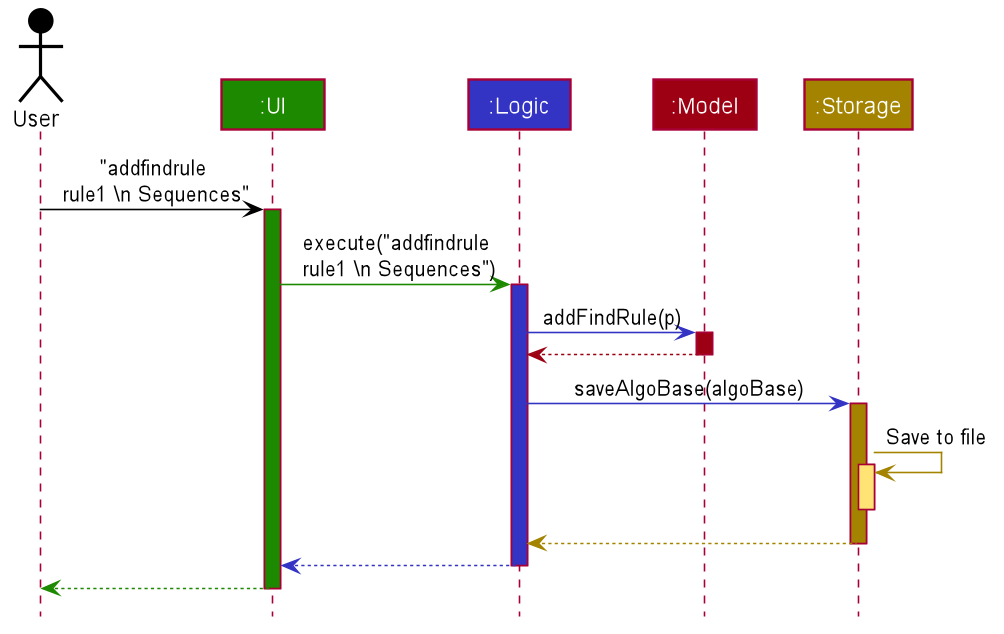

The diagram above was rendered by PlantUML. Its source (embedded in the PNG):
@startuml








skinparam BackgroundColor #FFFFFFF

skinparam Shadowing false

skinparam Class {
    FontColor #FFFFFF
    BorderThickness 1
    BorderColor #FFFFFF
    StereotypeFontColor #FFFFFF
    FontName Arial
}

skinparam Actor {
    BorderColor #000000
    Color #000000
    FontName Arial
}

skinparam Sequence {
    MessageAlign center
    BoxFontSize 15
    BoxPadding 0
    BoxFontColor #FFFFFF
    FontName Arial
}

skinparam Participant {
    FontColor #FFFFFFF
    Padding 20
}

skinparam MinClassWidth 50
skinparam ParticipantPadding 10
skinparam Shadowing false
skinparam DefaultTextAlignment center
skinparam packageStyle Rectangle

hide footbox
hide members
hide circle

Actor User as user #000000
Participant ":UI" as ui #1D8900
Participant ":Logic" as logic #3333C4
Participant ":Model" as model #9D0012
Participant ":Storage" as storage #A38300

user -[#000000]> ui : "addfindrule\n rule1 \\n Sequences"
activate ui #1D8900

ui -[#1D8900]> logic : execute("addfindrule\n rule1 \\n Sequences")
activate logic #3333C4

logic -[#3333C4]> model : addFindRule(p)
activate model #9D0012

model -[#9D0012]-> logic
deactivate model

logic -[#3333C4]> storage : saveAlgoBase(algoBase)
activate storage #A38300

storage -[#A38300]> storage : Save to file
activate storage #FFE374
deactivate storage

storage --[#A38300]> logic
deactivate storage

logic --[#3333C4]> ui
deactivate logic

ui--[#1D8900]> user
deactivate ui
@enduml